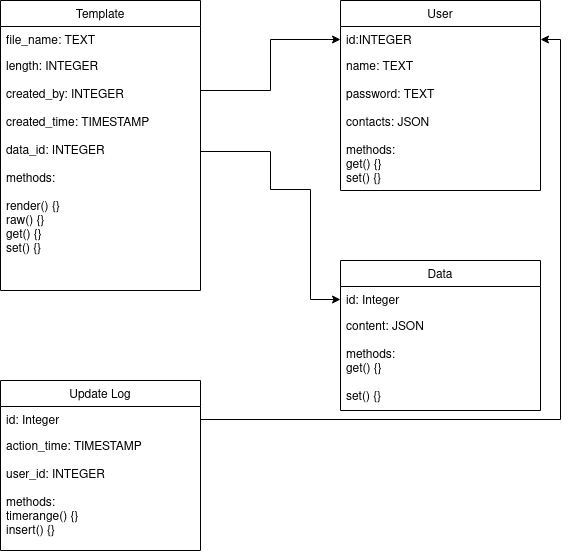

The diagram above was exported from draw.io. Its source (the exported page's mxGraphModel, read from the mxfile embedded in the PNG):
<mxGraphModel dx="1102" dy="613" grid="1" gridSize="10" guides="1" tooltips="1" connect="1" arrows="1" fold="1" page="1" pageScale="1" pageWidth="827" pageHeight="1169" math="0" shadow="0">
  <root>
    <mxCell id="0" />
    <mxCell id="1" parent="0" />
    <mxCell id="PuWo-tXJEBZNnMEuvMQM-1" value="Template" style="swimlane;fontStyle=0;childLayout=stackLayout;horizontal=1;startSize=26;fillColor=none;horizontalStack=0;resizeParent=1;resizeParentMax=0;resizeLast=0;collapsible=1;marginBottom=0;" vertex="1" parent="1">
      <mxGeometry x="120" y="90" width="200" height="290" as="geometry" />
    </mxCell>
    <mxCell id="PuWo-tXJEBZNnMEuvMQM-2" value="file_name: TEXT" style="text;strokeColor=none;fillColor=none;align=left;verticalAlign=top;spacingLeft=4;spacingRight=4;overflow=hidden;rotatable=0;points=[[0,0.5],[1,0.5]];portConstraint=eastwest;" vertex="1" parent="PuWo-tXJEBZNnMEuvMQM-1">
      <mxGeometry y="26" width="200" height="26" as="geometry" />
    </mxCell>
    <mxCell id="PuWo-tXJEBZNnMEuvMQM-3" value="length: INTEGER&#10;&#10;created_by: INTEGER&#10;&#10;created_time: TIMESTAMP&#10;&#10;data_id: INTEGER&#10;&#10;methods:&#10;&#10;render() {}&#10;raw() {}&#10;get() {}&#10;set() {}&#10;&#10;&#10;&#10;&#10;" style="text;strokeColor=none;fillColor=none;align=left;verticalAlign=top;spacingLeft=4;spacingRight=4;overflow=hidden;rotatable=0;points=[[0,0.5],[1,0.5]];portConstraint=eastwest;" vertex="1" parent="PuWo-tXJEBZNnMEuvMQM-1">
      <mxGeometry y="52" width="200" height="238" as="geometry" />
    </mxCell>
    <mxCell id="PuWo-tXJEBZNnMEuvMQM-6" value="Data" style="swimlane;fontStyle=0;childLayout=stackLayout;horizontal=1;startSize=26;fillColor=none;horizontalStack=0;resizeParent=1;resizeParentMax=0;resizeLast=0;collapsible=1;marginBottom=0;" vertex="1" parent="1">
      <mxGeometry x="460" y="350" width="200" height="150" as="geometry" />
    </mxCell>
    <mxCell id="PuWo-tXJEBZNnMEuvMQM-7" value="id: Integer" style="text;strokeColor=none;fillColor=none;align=left;verticalAlign=top;spacingLeft=4;spacingRight=4;overflow=hidden;rotatable=0;points=[[0,0.5],[1,0.5]];portConstraint=eastwest;" vertex="1" parent="PuWo-tXJEBZNnMEuvMQM-6">
      <mxGeometry y="26" width="200" height="26" as="geometry" />
    </mxCell>
    <mxCell id="PuWo-tXJEBZNnMEuvMQM-8" value="content: JSON&#10;&#10;methods:&#10;get() {}&#10;&#10;set() {}&#10;" style="text;strokeColor=none;fillColor=none;align=left;verticalAlign=top;spacingLeft=4;spacingRight=4;overflow=hidden;rotatable=0;points=[[0,0.5],[1,0.5]];portConstraint=eastwest;" vertex="1" parent="PuWo-tXJEBZNnMEuvMQM-6">
      <mxGeometry y="52" width="200" height="98" as="geometry" />
    </mxCell>
    <mxCell id="PuWo-tXJEBZNnMEuvMQM-9" style="edgeStyle=orthogonalEdgeStyle;rounded=0;orthogonalLoop=1;jettySize=auto;html=1;exitX=1;exitY=0.614;exitDx=0;exitDy=0;exitPerimeter=0;" edge="1" parent="1" source="PuWo-tXJEBZNnMEuvMQM-3" target="PuWo-tXJEBZNnMEuvMQM-7">
      <mxGeometry relative="1" as="geometry">
        <Array as="points">
          <mxPoint x="320" y="241" />
          <mxPoint x="390" y="241" />
          <mxPoint x="390" y="279" />
          <mxPoint x="430" y="279" />
          <mxPoint x="430" y="389" />
        </Array>
      </mxGeometry>
    </mxCell>
    <mxCell id="PuWo-tXJEBZNnMEuvMQM-10" value="User" style="swimlane;fontStyle=0;childLayout=stackLayout;horizontal=1;startSize=26;fillColor=none;horizontalStack=0;resizeParent=1;resizeParentMax=0;resizeLast=0;collapsible=1;marginBottom=0;" vertex="1" parent="1">
      <mxGeometry x="460" y="90" width="200" height="190" as="geometry" />
    </mxCell>
    <mxCell id="PuWo-tXJEBZNnMEuvMQM-11" value="id:INTEGER" style="text;strokeColor=none;fillColor=none;align=left;verticalAlign=top;spacingLeft=4;spacingRight=4;overflow=hidden;rotatable=0;points=[[0,0.5],[1,0.5]];portConstraint=eastwest;" vertex="1" parent="PuWo-tXJEBZNnMEuvMQM-10">
      <mxGeometry y="26" width="200" height="26" as="geometry" />
    </mxCell>
    <mxCell id="PuWo-tXJEBZNnMEuvMQM-12" value="name: TEXT&#10;&#10;password: TEXT&#10;&#10;contacts: JSON&#10;&#10;methods:&#10;get() {}&#10;set() {}&#10;&#10;&#10;" style="text;strokeColor=none;fillColor=none;align=left;verticalAlign=top;spacingLeft=4;spacingRight=4;overflow=hidden;rotatable=0;points=[[0,0.5],[1,0.5]];portConstraint=eastwest;" vertex="1" parent="PuWo-tXJEBZNnMEuvMQM-10">
      <mxGeometry y="52" width="200" height="138" as="geometry" />
    </mxCell>
    <mxCell id="PuWo-tXJEBZNnMEuvMQM-13" style="edgeStyle=orthogonalEdgeStyle;rounded=0;orthogonalLoop=1;jettySize=auto;html=1;" edge="1" parent="1" source="PuWo-tXJEBZNnMEuvMQM-3" target="PuWo-tXJEBZNnMEuvMQM-11">
      <mxGeometry relative="1" as="geometry">
        <Array as="points">
          <mxPoint x="390" y="180" />
          <mxPoint x="390" y="129" />
        </Array>
      </mxGeometry>
    </mxCell>
    <mxCell id="PuWo-tXJEBZNnMEuvMQM-14" value="Update Log" style="swimlane;fontStyle=0;childLayout=stackLayout;horizontal=1;startSize=26;fillColor=none;horizontalStack=0;resizeParent=1;resizeParentMax=0;resizeLast=0;collapsible=1;marginBottom=0;" vertex="1" parent="1">
      <mxGeometry x="120" y="470" width="200" height="170" as="geometry" />
    </mxCell>
    <mxCell id="PuWo-tXJEBZNnMEuvMQM-15" value="id: Integer" style="text;strokeColor=none;fillColor=none;align=left;verticalAlign=top;spacingLeft=4;spacingRight=4;overflow=hidden;rotatable=0;points=[[0,0.5],[1,0.5]];portConstraint=eastwest;" vertex="1" parent="PuWo-tXJEBZNnMEuvMQM-14">
      <mxGeometry y="26" width="200" height="26" as="geometry" />
    </mxCell>
    <mxCell id="PuWo-tXJEBZNnMEuvMQM-16" value="action_time: TIMESTAMP&#10;&#10;user_id: INTEGER&#10;&#10;methods:&#10;timerange() {}&#10;insert() {}&#10;&#10;" style="text;strokeColor=none;fillColor=none;align=left;verticalAlign=top;spacingLeft=4;spacingRight=4;overflow=hidden;rotatable=0;points=[[0,0.5],[1,0.5]];portConstraint=eastwest;" vertex="1" parent="PuWo-tXJEBZNnMEuvMQM-14">
      <mxGeometry y="52" width="200" height="118" as="geometry" />
    </mxCell>
    <mxCell id="PuWo-tXJEBZNnMEuvMQM-17" style="edgeStyle=orthogonalEdgeStyle;rounded=0;orthogonalLoop=1;jettySize=auto;html=1;entryX=1;entryY=0.5;entryDx=0;entryDy=0;" edge="1" parent="1" source="PuWo-tXJEBZNnMEuvMQM-15" target="PuWo-tXJEBZNnMEuvMQM-11">
      <mxGeometry relative="1" as="geometry" />
    </mxCell>
  </root>
</mxGraphModel>